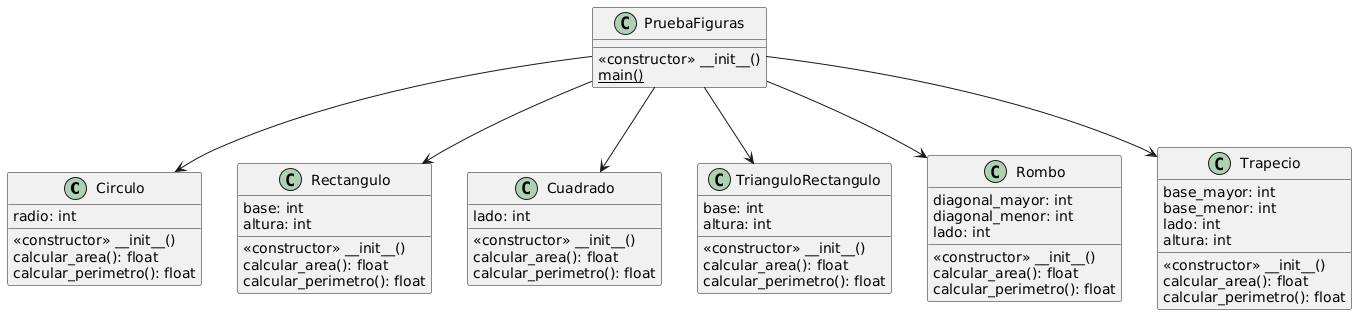

The diagram above was rendered by PlantUML. Its source (embedded in the PNG):
@startuml
class Circulo {
    «constructor» __init__()
    calcular_area(): float
    calcular_perimetro(): float
        radio: int
}
class Rectangulo {
    «constructor» __init__()
    calcular_area(): float
    calcular_perimetro(): float
        base: int
        altura: int
}
class Cuadrado {
    «constructor» __init__()
    calcular_area(): float
    calcular_perimetro(): float
        lado: int
}
class TrianguloRectangulo {
    «constructor» __init__()
    calcular_area(): float
    calcular_perimetro(): float
        base: int
        altura: int
}
class Rombo {
    «constructor» __init__()
    calcular_area(): float
    calcular_perimetro(): float
        diagonal_mayor: int
        diagonal_menor: int
        lado: int
}
class Trapecio {
    «constructor» __init__()
    calcular_area(): float
    calcular_perimetro(): float
        base_mayor: int
        base_menor: int
        lado: int
        altura: int
}
class PruebaFiguras {
    «constructor» __init__()
{static} main()
            
}

PruebaFiguras --> Circulo
PruebaFiguras --> Rectangulo
PruebaFiguras --> Cuadrado
PruebaFiguras --> TrianguloRectangulo
PruebaFiguras --> Rombo
PruebaFiguras --> Trapecio
@enduml